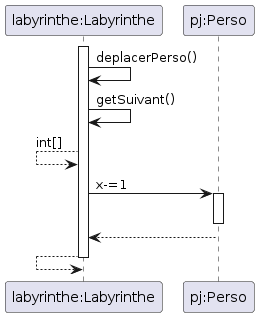

The diagram above was rendered by PlantUML. Its source (embedded in the PNG):
@startuml
participant "labyrinthe:Labyrinthe" as labyrinthe
participant "pj:Perso" as pj

activate labyrinthe

labyrinthe -> labyrinthe : deplacerPerso()
labyrinthe -> labyrinthe : getSuivant()
labyrinthe <-- labyrinthe : int[]

labyrinthe -> pj : x-=1
activate pj
deactivate pj
labyrinthe <-- pj
labyrinthe <-- labyrinthe


deactivate labyrinthe
@enduml